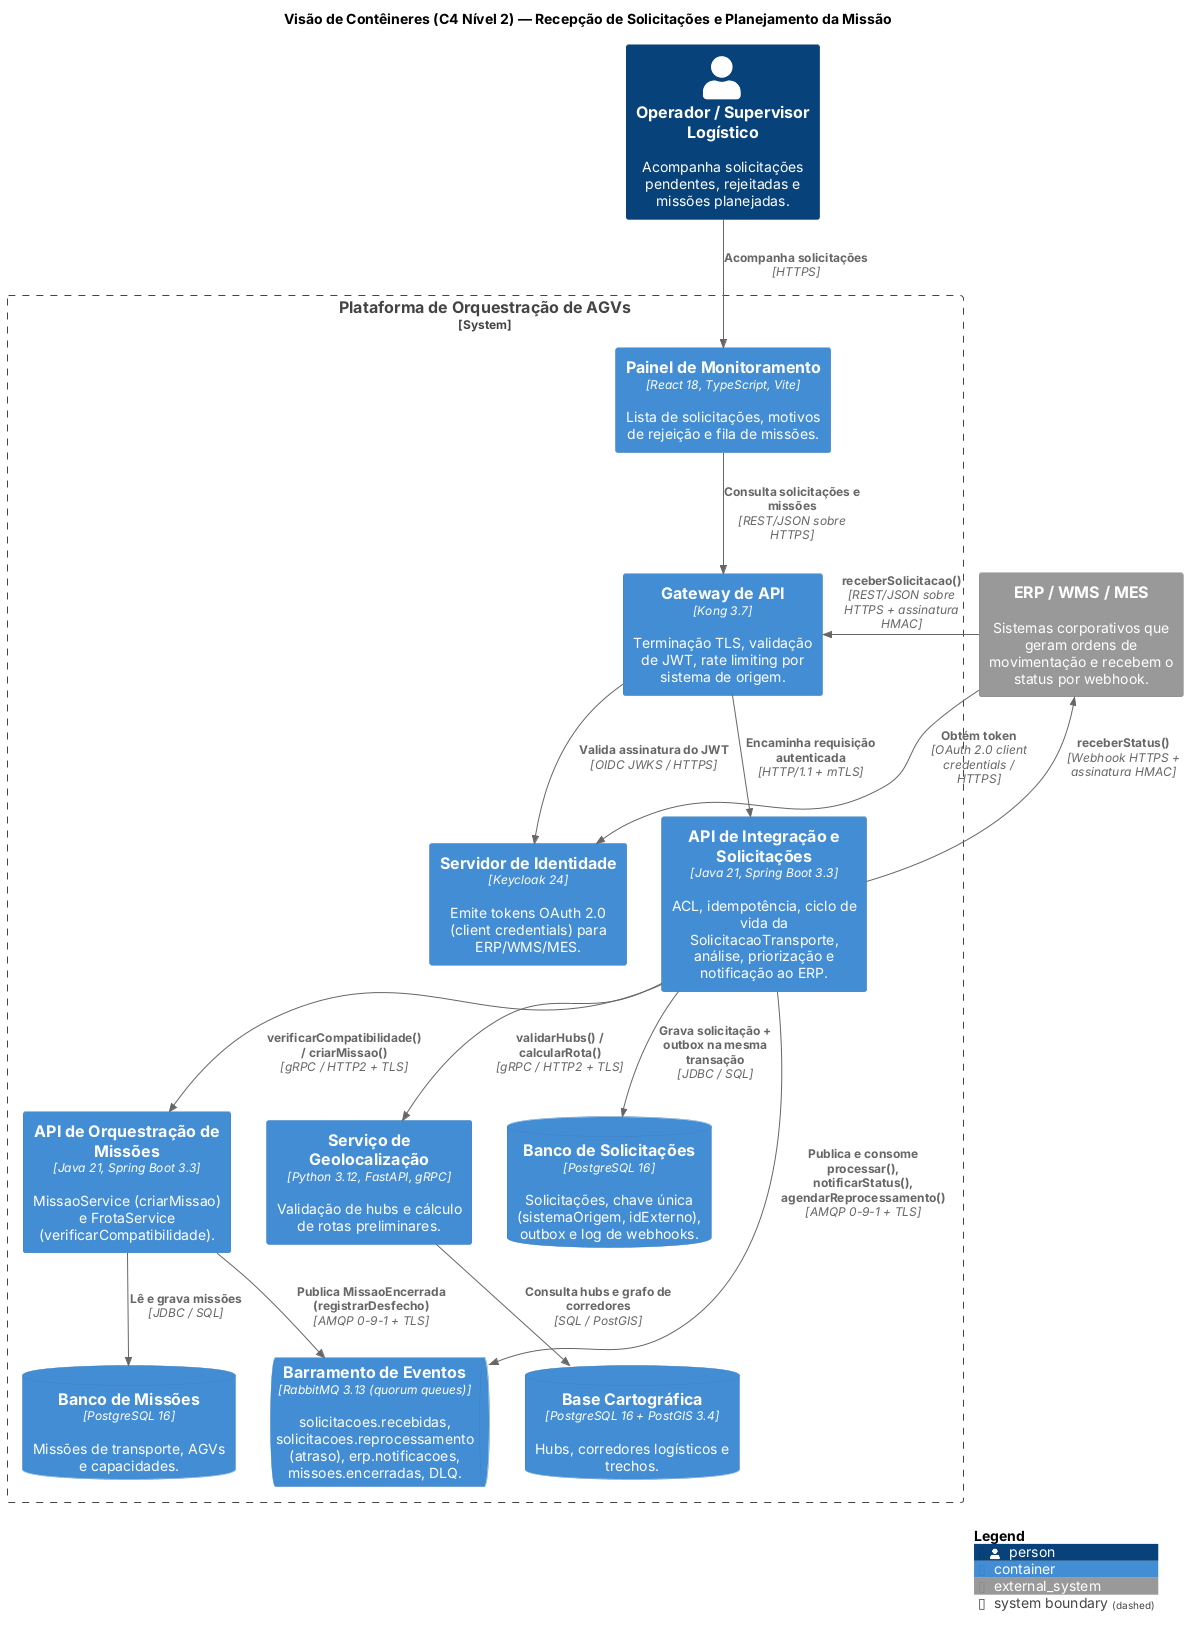

The diagram above was rendered by PlantUML. Its source (embedded in the PNG):
@startuml c4-containers
' Artefato 4 — Visão de Contêineres (C4 Nível 2) em C4-PlantUML
' Sistema: Plataforma de Orquestração de AGVs — Logística de Entregas Autônomas
' Foco: Recepção de Solicitação via ERP/WMS/MES e Planejamento da Missão
!include <C4/C4_Container>

LAYOUT_TOP_DOWN()

title Visão de Contêineres (C4 Nível 2) — Recepção de Solicitações e Planejamento da Missão

Person(operador, "Operador / Supervisor Logístico", "Acompanha solicitações pendentes, rejeitadas e missões planejadas.")
System_Ext(erp, "ERP / WMS / MES", "Sistemas corporativos que geram ordens de movimentação e recebem o status por webhook.")

System_Boundary(plataforma, "Plataforma de Orquestração de AGVs") {
    Container(spa, "Painel de Monitoramento", "React 18, TypeScript, Vite", "Lista de solicitações, motivos de rejeição e fila de missões.")
    Container(apigw, "Gateway de API", "Kong 3.7", "Terminação TLS, validação de JWT, rate limiting por sistema de origem.")
    Container(idp, "Servidor de Identidade", "Keycloak 24", "Emite tokens OAuth 2.0 (client credentials) para ERP/WMS/MES.")
    Container(integ, "API de Integração e Solicitações", "Java 21, Spring Boot 3.3", "ACL, idempotência, ciclo de vida da SolicitacaoTransporte, análise, priorização e notificação ao ERP.")
    Container(orq, "API de Orquestração de Missões", "Java 21, Spring Boot 3.3", "MissaoService (criarMissao) e FrotaService (verificarCompatibilidade).")
    Container(geo, "Serviço de Geolocalização", "Python 3.12, FastAPI, gRPC", "Validação de hubs e cálculo de rotas preliminares.")

    ContainerDb(dbSol, "Banco de Solicitações", "PostgreSQL 16", "Solicitações, chave única (sistemaOrigem, idExterno), outbox e log de webhooks.")
    ContainerDb(dbMis, "Banco de Missões", "PostgreSQL 16", "Missões de transporte, AGVs e capacidades.")
    ContainerDb(dbGeo, "Base Cartográfica", "PostgreSQL 16 + PostGIS 3.4", "Hubs, corredores logísticos e trechos.")
    ContainerQueue(rabbit, "Barramento de Eventos", "RabbitMQ 3.13 (quorum queues)", "solicitacoes.recebidas, solicitacoes.reprocessamento (atraso), erp.notificacoes, missoes.encerradas, DLQ.")
}

Rel(erp, idp, "Obtém token", "OAuth 2.0 client credentials / HTTPS")
Rel(erp, apigw, "receberSolicitacao()", "REST/JSON sobre HTTPS + assinatura HMAC")
Rel(apigw, idp, "Valida assinatura do JWT", "OIDC JWKS / HTTPS")
Rel(apigw, integ, "Encaminha requisição autenticada", "HTTP/1.1 + mTLS")
Rel(operador, spa, "Acompanha solicitações", "HTTPS")
Rel(spa, apigw, "Consulta solicitações e missões", "REST/JSON sobre HTTPS")

Rel(integ, dbSol, "Grava solicitação + outbox na mesma transação", "JDBC / SQL")
Rel(integ, rabbit, "Publica e consome processar(), notificarStatus(), agendarReprocessamento()", "AMQP 0-9-1 + TLS")
Rel(integ, geo, "validarHubs() / calcularRota()", "gRPC / HTTP2 + TLS")
Rel(integ, orq, "verificarCompatibilidade() / criarMissao()", "gRPC / HTTP2 + TLS")
Rel(integ, erp, "receberStatus()", "Webhook HTTPS + assinatura HMAC")

Rel(orq, dbMis, "Lê e grava missões", "JDBC / SQL")
Rel(orq, rabbit, "Publica MissaoEncerrada (registrarDesfecho)", "AMQP 0-9-1 + TLS")
Rel(geo, dbGeo, "Consulta hubs e grafo de corredores", "SQL / PostGIS")

SHOW_LEGEND()
@enduml